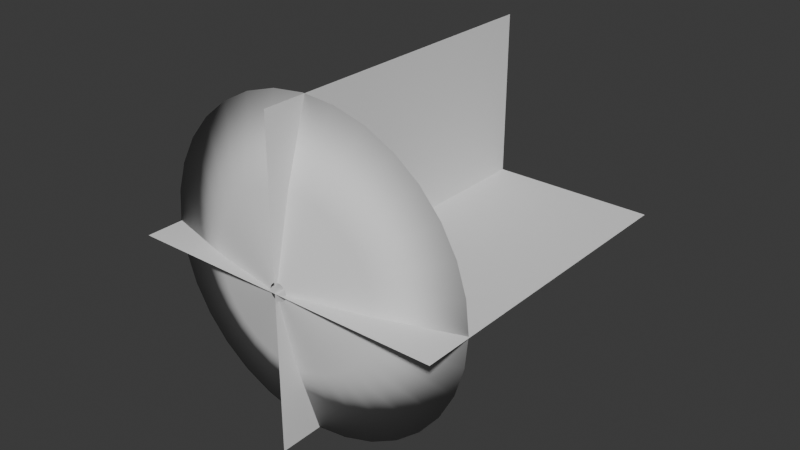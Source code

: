 # Source: muzzle_object_2.blend  (saved by Blender 4.2.66; exported with 4.5.12 LTS)
import bpy
from mathutils import Matrix  # noqa: F401  (used for matrix-valued properties, if any)

bpy.ops.wm.read_factory_settings(use_empty=True)
scene = bpy.context.scene
scene.name = 'Scene'

# ---- collections
col_collection = bpy.data.collections.new('Collection'); scene.collection.children.link(col_collection)

# ---- world
world_world = bpy.data.worlds.new('World'); scene.world = world_world
world_world.use_nodes = True; world_world.node_tree.nodes.clear()
_N = world_world.node_tree.nodes; _L = world_world.node_tree.links
n0 = _N.new('ShaderNodeOutputWorld'); n0.name = 'World Output'; n0.location = (300, 300)
n1 = _N.new('ShaderNodeBackground'); n1.name = 'Background'; n1.location = (10, 300)
n1.inputs[0].default_value = (0.05088, 0.05088, 0.05088, 1.0)
_L.new(n1.outputs[0], n0.inputs[0])
n0.is_active_output = True
world_world.color = (0.05088, 0.05088, 0.05088)
world_world.sun_shadow_jitter_overblur = 0.0

# ---- meshes
me_conemuzzle = bpy.data.meshes.new('Conemuzzle')
me_conemuzzle.from_pydata([(0.0, 1.0, 0.2247), (-0.1951, 0.9808, 0.2247), (-0.3827, 0.9239, 0.2247), (-0.5556, 0.8315, 0.2247), (-0.7071, 0.7071, 0.2247), (-0.8315, 0.5556, 0.2247), (-0.9239, 0.3827, 0.2247), (-0.9808, 0.1951, 0.2247), (-1.0, 0.0, 0.2247), (-0.9808, -0.1951, 0.2247), (-0.9239, -0.3827, 0.2247), (-0.8315, -0.5556, 0.2247), (-0.7071, -0.7071, 0.2247), (-0.5556, -0.8315, 0.2247), (-0.3827, -0.9239, 0.2247), (-0.1951, -0.9808, 0.2247), (0.0, -1.0, 0.2247), (0.1951, -0.9808, 0.2247), (0.3827, -0.9239, 0.2247), (0.5556, -0.8315, 0.2247), (0.7071, -0.7071, 0.2247), (0.8315, -0.5556, 0.2247), (0.9239, -0.3827, 0.2247), (0.9808, -0.1951, 0.2247), (1.0, 0.0, 0.2247), (0.9808, 0.1951, 0.2247), (0.9239, 0.3827, 0.2247), (0.8315, 0.5556, 0.2247), (0.7071, 0.7071, 0.2247), (0.5556, 0.8315, 0.2247), (0.3827, 0.9239, 0.2247), (0.1951, 0.9808, 0.2247), (-1.146e-08, 0.05331, -0.02823), (-0.0104, 0.05228, -0.02823), (-0.0204, 0.04925, -0.02823), (-0.02962, 0.04432, -0.02823), (-0.03769, 0.03769, -0.02823), (-0.04432, 0.02962, -0.02823), (-0.04925, 0.0204, -0.02823), (-0.05228, 0.0104, -0.02823), (-0.05331, 1.411e-08, -0.02823), (-0.05228, -0.0104, -0.02823), (-0.04925, -0.0204, -0.02823), (-0.04432, -0.02962, -0.02823), (-0.03769, -0.03769, -0.02823), (-0.02962, -0.04432, -0.02823), (-0.0204, -0.04925, -0.02823), (-0.0104, -0.05228, -0.02823), (-1.146e-08, -0.05331, -0.02823), (0.0104, -0.05228, -0.02823), (0.0204, -0.04925, -0.02823), (0.02962, -0.04432, -0.02823), (0.03769, -0.03769, -0.02823), (0.04432, -0.02962, -0.02823), (0.04925, -0.0204, -0.02823), (0.05228, -0.0104, -0.02823), (0.05331, 1.411e-08, -0.02823), (0.05228, 0.0104, -0.02823), (0.04925, 0.0204, -0.02823), (0.04432, 0.02962, -0.02823), (0.03769, 0.03769, -0.02823), (0.02962, 0.04432, -0.02823), (0.0204, 0.04925, -0.02823), (0.0104, 0.05228, -0.02823), (-0.8315, 0.5556, 0.2247), (-0.9239, 0.3827, 0.2247), (0.5556, -0.8315, 0.2247), (0.7071, -0.7071, 0.2247), (-0.9808, 0.1951, 0.2247), (0.8315, -0.5556, 0.2247), (-1.0, 0.0, 0.2247), (0.9239, -0.3827, 0.2247), (-0.9808, -0.1951, 0.2247), (0.9808, -0.1951, 0.2247), (-0.9239, -0.3827, 0.2247), (1.0, 0.0, 0.2247), (-0.8315, -0.5556, 0.2247), (0.9808, 0.1951, 0.2247), (-0.7071, -0.7071, 0.2247), (0.9239, 0.3827, 0.2247), (-0.5556, -0.8315, 0.2247), (0.8315, 0.5556, 0.2247), (-0.3827, -0.9239, 0.2247), (0.0, 1.0, 0.2247), (-0.1951, 0.9808, 0.2247), (0.7071, 0.7071, 0.2247), (-0.1951, -0.9808, 0.2247), (-0.3827, 0.9239, 0.2247), (0.5556, 0.8315, 0.2247), (0.0, -1.0, 0.2247), (-0.5556, 0.8315, 0.2247), (0.3827, 0.9239, 0.2247), (0.1951, -0.9808, 0.2247), (-0.7071, 0.7071, 0.2247), (0.1951, 0.9808, 0.2247), (0.3827, -0.9239, 0.2247), (-0.4379, 0.2926, 0.07957), (0.2926, -0.4379, 0.07957), (-5.731e-09, 0.5267, 0.07957), (-0.4866, 0.2015, 0.07957), (0.3724, -0.3724, 0.07957), (-0.5165, 0.1027, 0.07957), (0.4379, -0.2926, 0.07957), (-0.5267, 7.053e-09, 0.07957), (0.4866, -0.2015, 0.07957), (-0.5165, -0.1027, 0.07957), (0.5165, -0.1027, 0.07957), (-0.4866, -0.2015, 0.07957), (0.5267, 7.053e-09, 0.07957), (-0.4379, -0.2926, 0.07957), (0.5165, 0.1027, 0.07957), (-0.3724, -0.3724, 0.07957), (0.4866, 0.2015, 0.07957), (-0.2926, -0.4379, 0.07957), (0.4379, 0.2926, 0.07957), (-0.2015, -0.4866, 0.07957), (-0.1027, 0.5165, 0.07957), (0.3724, 0.3724, 0.07957), (-0.1027, -0.5165, 0.07957), (-0.2015, 0.4866, 0.07957), (0.2926, 0.4379, 0.07957), (-5.731e-09, -0.5267, 0.07957), (-0.2926, 0.4379, 0.07957), (0.2015, 0.4866, 0.07957), (0.1027, -0.5165, 0.07957), (-0.3724, 0.3724, 0.07957), (0.1027, 0.5165, 0.07957), (0.2015, -0.4866, 0.07957)], [], [(99, 96, 37, 38), (100, 97, 51, 52), (101, 99, 38, 39), (102, 100, 52, 53), (103, 101, 39, 40), (104, 102, 53, 54), (105, 103, 40, 41), (106, 104, 54, 55), (107, 105, 41, 42), (108, 106, 55, 56), (109, 107, 42, 43), (110, 108, 56, 57), (111, 109, 43, 44), (112, 110, 57, 58), (113, 111, 44, 45), (114, 112, 58, 59), (115, 113, 45, 46), (116, 98, 32, 33), (117, 114, 59, 60), (118, 115, 46, 47), (119, 116, 33, 34), (120, 117, 60, 61), (121, 118, 47, 48), (122, 119, 34, 35), (123, 120, 61, 62), (124, 121, 48, 49), (125, 122, 35, 36), (126, 123, 62, 63), (127, 124, 49, 50), (96, 125, 36, 37), (98, 126, 63, 32), (97, 127, 50, 51), (19, 18, 95, 66), (0, 31, 94, 83), (5, 4, 93, 64), (18, 17, 92, 95), (31, 30, 91, 94), (4, 3, 90, 93), (17, 16, 89, 92), (30, 29, 88, 91), (3, 2, 87, 90), (16, 15, 86, 89), (29, 28, 85, 88), (2, 1, 84, 87), (15, 14, 82, 86), (28, 27, 81, 85), (1, 0, 83, 84), (14, 13, 80, 82), (27, 26, 79, 81), (13, 12, 78, 80), (26, 25, 77, 79), (12, 11, 76, 78), (25, 24, 75, 77), (11, 10, 74, 76), (24, 23, 73, 75), (10, 9, 72, 74), (23, 22, 71, 73), (9, 8, 70, 72), (22, 21, 69, 71), (8, 7, 68, 70), (21, 20, 67, 69), (7, 6, 65, 68), (20, 19, 66, 67), (6, 5, 64, 65), (66, 95, 127, 97), (83, 94, 126, 98), (64, 93, 125, 96), (95, 92, 124, 127), (94, 91, 123, 126), (93, 90, 122, 125), (92, 89, 121, 124), (91, 88, 120, 123), (90, 87, 119, 122), (89, 86, 118, 121), (88, 85, 117, 120), (87, 84, 116, 119), (86, 82, 115, 118), (85, 81, 114, 117), (84, 83, 98, 116), (82, 80, 113, 115), (81, 79, 112, 114), (80, 78, 111, 113), (79, 77, 110, 112), (78, 76, 109, 111), (77, 75, 108, 110), (76, 74, 107, 109), (75, 73, 106, 108), (74, 72, 105, 107), (73, 71, 104, 106), (72, 70, 103, 105), (71, 69, 102, 104), (70, 68, 101, 103), (69, 67, 100, 102), (68, 65, 99, 101), (67, 66, 97, 100), (65, 64, 96, 99)])
me_conemuzzle.polygons.foreach_set('use_smooth', [True] * 96)
_uv = me_conemuzzle.uv_layers.new(name='UVMap')
_uv.uv.foreach_set('vector', [0.219, 0.5, 0.2502, 0.5, 0.2502, 0.0, 0.219, 0.0, 0.7813, 0.5, 0.8126, 0.5, 0.8126, 0.0, 0.7813, 0.0, 0.1877, 0.5, 0.219, 0.5, 0.219, 0.0, 0.1877, 0.0, 0.7501, 0.5, 0.7813, 0.5, 0.7813, 0.0, 0.7501, 0.0, 0.1565, 0.5, 0.1877, 0.5, 0.1877, 0.0, 0.1565, 0.0, 0.7188, 0.5, 0.7501, 0.5, 0.7501, 0.0, 0.7188, 0.0, 0.1252, 0.5, 0.1565, 0.5, 0.1565, 0.0, 0.1252, 0.0, 0.6876, 0.5, 0.7188, 0.5, 0.7188, 0.0, 0.6876, 0.0, 0.094, 0.5, 0.1252, 0.5, 0.1252, 0.0, 0.094, 0.0, 0.6563, 0.5, 0.6876, 0.5, 0.6876, 0.0, 0.6563, 0.0, 0.06276, 0.5, 0.094, 0.5, 0.094, 0.0, 0.06276, 0.0, 0.6251, 0.5, 0.6563, 0.5, 0.6563, 0.0, 0.6251, 0.0, 0.03152, 0.5, 0.06276, 0.5, 0.06276, 0.0, 0.03152, 0.0, 0.5939, 0.5, 0.6251, 0.5, 0.6251, 0.0, 0.5939, 0.0, 0.0002776, 0.5, 0.03152, 0.5, 0.03152, 0.0, 0.0002777, 0.0, 0.5626, 0.5, 0.5939, 0.5, 0.5939, 0.0, 0.5626, 0.0, 0.9688, 0.5, 1.0, 0.5, 1.0, 0.0, 0.9688, 0.0, 0.3752, 0.5, 0.4064, 0.5, 0.4064, 0.0, 0.3752, 0.0, 0.5314, 0.5, 0.5626, 0.5, 0.5626, 0.0, 0.5314, 0.0, 0.9375, 0.5, 0.9688, 0.5, 0.9688, 0.0, 0.9375, 0.0, 0.3439, 0.5, 0.3752, 0.5, 0.3752, 0.0, 0.3439, 0.0, 0.5001, 0.5, 0.5314, 0.5, 0.5314, 0.0, 0.5001, 0.0, 0.9063, 0.5, 0.9375, 0.5, 0.9375, 0.0, 0.9063, 0.0, 0.3127, 0.5, 0.3439, 0.5, 0.3439, 0.0, 0.3127, 0.0, 0.4689, 0.5, 0.5001, 0.5, 0.5001, 0.0, 0.4689, 0.0, 0.875, 0.5, 0.9063, 0.5, 0.9063, 0.0, 0.875, 0.0, 0.2814, 0.5, 0.3127, 0.5, 0.3127, 0.0, 0.2814, 0.0, 0.4377, 0.5, 0.4689, 0.5, 0.4689, 0.0, 0.4377, 0.0, 0.8438, 0.5, 0.875, 0.5, 0.875, 0.0, 0.8438, 0.0, 0.2502, 0.5, 0.2814, 0.5, 0.2814, 0.0, 0.2502, 0.0, 0.4064, 0.5, 0.4377, 0.5, 0.4377, 0.0, 0.4064, 0.0, 0.8126, 0.5, 0.8438, 0.5, 0.8438, 0.0, 0.8126, 0.0, 0.8126, 1.0, 0.8438, 1.0, 0.8438, 1.0, 0.8126, 1.0, 0.4064, 1.0, 0.4377, 1.0, 0.4377, 1.0, 0.4064, 1.0, 0.2502, 1.0, 0.2814, 1.0, 0.2814, 1.0, 0.2502, 1.0, 0.8438, 1.0, 0.875, 1.0, 0.875, 1.0, 0.8438, 1.0, 0.4377, 1.0, 0.4689, 1.0, 0.4689, 1.0, 0.4377, 1.0, 0.2814, 1.0, 0.3127, 1.0, 0.3127, 1.0, 0.2814, 1.0, 0.875, 1.0, 0.9063, 1.0, 0.9063, 1.0, 0.875, 1.0, 0.4689, 1.0, 0.5001, 1.0, 0.5001, 1.0, 0.4689, 1.0, 0.3127, 1.0, 0.3439, 1.0, 0.3439, 1.0, 0.3127, 1.0, 0.9063, 1.0, 0.9375, 1.0, 0.9375, 1.0, 0.9063, 1.0, 0.5001, 1.0, 0.5314, 1.0, 0.5314, 1.0, 0.5001, 1.0, 0.3439, 1.0, 0.3752, 1.0, 0.3752, 1.0, 0.3439, 1.0, 0.9375, 1.0, 0.9688, 1.0, 0.9688, 1.0, 0.9375, 1.0, 0.5314, 1.0, 0.5626, 1.0, 0.5626, 1.0, 0.5314, 1.0, 0.3752, 1.0, 0.4064, 1.0, 0.4064, 1.0, 0.3752, 1.0, 0.9688, 1.0, 1.0, 1.0, 1.0, 1.0, 0.9688, 1.0, 0.5626, 1.0, 0.5939, 1.0, 0.5939, 1.0, 0.5626, 1.0, 0.0002776, 1.0, 0.03152, 1.0, 0.03152, 1.0, 0.0002776, 1.0, 0.5939, 1.0, 0.6251, 1.0, 0.6251, 1.0, 0.5939, 1.0, 0.03152, 1.0, 0.06276, 1.0, 0.06276, 1.0, 0.03152, 1.0, 0.6251, 1.0, 0.6563, 1.0, 0.6563, 1.0, 0.6251, 1.0, 0.06276, 1.0, 0.094, 1.0, 0.094, 1.0, 0.06276, 1.0, 0.6563, 1.0, 0.6876, 1.0, 0.6876, 1.0, 0.6563, 1.0, 0.094, 1.0, 0.1252, 1.0, 0.1252, 1.0, 0.094, 1.0, 0.6876, 1.0, 0.7188, 1.0, 0.7188, 1.0, 0.6876, 1.0, 0.1252, 1.0, 0.1565, 1.0, 0.1565, 1.0, 0.1252, 1.0, 0.7188, 1.0, 0.7501, 1.0, 0.7501, 1.0, 0.7188, 1.0, 0.1565, 1.0, 0.1877, 1.0, 0.1877, 1.0, 0.1565, 1.0, 0.7501, 1.0, 0.7813, 1.0, 0.7813, 1.0, 0.7501, 1.0, 0.1877, 1.0, 0.219, 1.0, 0.219, 1.0, 0.1877, 1.0, 0.7813, 1.0, 0.8126, 1.0, 0.8126, 1.0, 0.7813, 1.0, 0.219, 1.0, 0.2502, 1.0, 0.2502, 1.0, 0.219, 1.0, 0.8126, 1.0, 0.8438, 1.0, 0.8438, 0.5, 0.8126, 0.5, 0.4064, 1.0, 0.4377, 1.0, 0.4377, 0.5, 0.4064, 0.5, 0.2502, 1.0, 0.2814, 1.0, 0.2814, 0.5, 0.2502, 0.5, 0.8438, 1.0, 0.875, 1.0, 0.875, 0.5, 0.8438, 0.5, 0.4377, 1.0, 0.4689, 1.0, 0.4689, 0.5, 0.4377, 0.5, 0.2814, 1.0, 0.3127, 1.0, 0.3127, 0.5, 0.2814, 0.5, 0.875, 1.0, 0.9063, 1.0, 0.9063, 0.5, 0.875, 0.5, 0.4689, 1.0, 0.5001, 1.0, 0.5001, 0.5, 0.4689, 0.5, 0.3127, 1.0, 0.3439, 1.0, 0.3439, 0.5, 0.3127, 0.5, 0.9063, 1.0, 0.9375, 1.0, 0.9375, 0.5, 0.9063, 0.5, 0.5001, 1.0, 0.5314, 1.0, 0.5314, 0.5, 0.5001, 0.5, 0.3439, 1.0, 0.3752, 1.0, 0.3752, 0.5, 0.3439, 0.5, 0.9375, 1.0, 0.9688, 1.0, 0.9688, 0.5, 0.9375, 0.5, 0.5314, 1.0, 0.5626, 1.0, 0.5626, 0.5, 0.5314, 0.5, 0.3752, 1.0, 0.4064, 1.0, 0.4064, 0.5, 0.3752, 0.5, 0.9688, 1.0, 1.0, 1.0, 1.0, 0.5, 0.9688, 0.5, 0.5626, 1.0, 0.5939, 1.0, 0.5939, 0.5, 0.5626, 0.5, 0.0002776, 1.0, 0.03152, 1.0, 0.03152, 0.5, 0.0002776, 0.5, 0.5939, 1.0, 0.6251, 1.0, 0.6251, 0.5, 0.5939, 0.5, 0.03152, 1.0, 0.06276, 1.0, 0.06276, 0.5, 0.03152, 0.5, 0.6251, 1.0, 0.6563, 1.0, 0.6563, 0.5, 0.6251, 0.5, 0.06276, 1.0, 0.094, 1.0, 0.094, 0.5, 0.06276, 0.5, 0.6563, 1.0, 0.6876, 1.0, 0.6876, 0.5, 0.6563, 0.5, 0.094, 1.0, 0.1252, 1.0, 0.1252, 0.5, 0.094, 0.5, 0.6876, 1.0, 0.7188, 1.0, 0.7188, 0.5, 0.6876, 0.5, 0.1252, 1.0, 0.1565, 1.0, 0.1565, 0.5, 0.1252, 0.5, 0.7188, 1.0, 0.7501, 1.0, 0.7501, 0.5, 0.7188, 0.5, 0.1565, 1.0, 0.1877, 1.0, 0.1877, 0.5, 0.1565, 0.5, 0.7501, 1.0, 0.7813, 1.0, 0.7813, 0.5, 0.7501, 0.5, 0.1877, 1.0, 0.219, 1.0, 0.219, 0.5, 0.1877, 0.5, 0.7813, 1.0, 0.8126, 1.0, 0.8126, 0.5, 0.7813, 0.5, 0.219, 1.0, 0.2502, 1.0, 0.2502, 0.5, 0.219, 0.5])
me_conemuzzle.update()
me_plane_001 = bpy.data.meshes.new('Plane.001')
me_plane_001.from_pydata([(-1.0, -1.0, 0.0), (1.0, -1.0, 0.0), (-1.0, 1.0, 0.0), (1.0, 1.0, 0.0), (-7.55e-08, -1.0, -1.0), (7.55e-08, -1.0, 1.0), (-7.55e-08, 1.0, -1.0), (7.55e-08, 1.0, 1.0)], [], [(0, 1, 3, 2), (4, 5, 7, 6)])
_uv = me_plane_001.uv_layers.new(name='UVMap')
_uv.uv.foreach_set('vector', [0.0, 0.0, 1.0, 0.0, 1.0, 1.0, 0.0, 1.0, 0.0, 0.0, 1.0, 0.0, 1.0, 1.0, 0.0, 1.0])
me_plane_001.update()

# ---- objects
ob_circle = bpy.data.objects.new('Circle', me_conemuzzle)
ob_plane_001 = bpy.data.objects.new('Plane.001', me_plane_001)

# ---- transforms, parenting, visibility, modifiers, constraints
ob_circle.location = (0.0, 0.0, 0.0)
ob_circle.rotation_euler = (-4.707, 2.949, -3.107)
ob_plane_001.location = (0.0, 0.9494, 0.0)
ob_plane_001.rotation_euler = (-0.0, 1.571, 0.0)

# ---- collection membership
col_collection.objects.link(ob_circle)
col_collection.objects.link(ob_plane_001)

# ---- scene / render settings (as saved in the file)
scene.frame_start = 1; scene.frame_end = 250; scene.frame_set(18)
scene.render.engine = 'BLENDER_EEVEE_NEXT'
bpy.context.view_layer.update()

# ---- added for rendering (the .blend has no active camera and no usable light): camera, sun
cam_auto = bpy.data.cameras.new('AutoCamera')
cam_auto.lens = 50.0
cam_auto.sensor_width = 36.0
cam_auto.clip_end = 1000.0
ob_auto_camera = bpy.data.objects.new('AutoCamera', cam_auto)
scene.collection.objects.link(ob_auto_camera)
ob_auto_camera.location = (3.59142, -3.37053, 2.87622)
ob_auto_camera.rotation_euler = (1.09748, -7.21219e-08, 0.694738)
scene.camera = ob_auto_camera
light_auto_sun = bpy.data.lights.new('AutoSun', 'SUN')
light_auto_sun.energy = 3.0
light_auto_sun.angle = 0.0523599
ob_auto_sun = bpy.data.objects.new('AutoSun', light_auto_sun)
scene.collection.objects.link(ob_auto_sun)
ob_auto_sun.rotation_euler = (0.872665, 0.174533, 0.523599)
bpy.context.view_layer.update()
